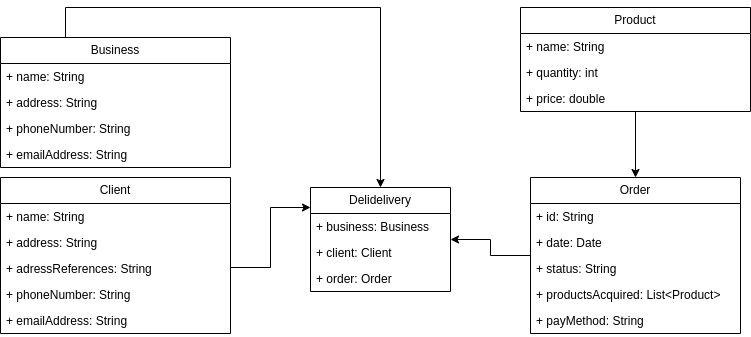

The diagram above was exported from draw.io. Its source (the exported page's mxGraphModel, read from the mxfile embedded in the PNG):
<mxGraphModel dx="1085" dy="443" grid="1" gridSize="10" guides="1" tooltips="1" connect="1" arrows="1" fold="1" page="1" pageScale="1" pageWidth="827" pageHeight="1169" math="0" shadow="0">
  <root>
    <mxCell id="0" />
    <mxCell id="1" parent="0" />
    <mxCell id="Cxl8-WiJPwvby0WfCuEc-9" style="edgeStyle=orthogonalEdgeStyle;rounded=0;orthogonalLoop=1;jettySize=auto;html=1;" edge="1" parent="1" source="ACHH3610T2XIBR90Q_0r-14" target="Cxl8-WiJPwvby0WfCuEc-5">
      <mxGeometry relative="1" as="geometry">
        <Array as="points">
          <mxPoint x="320" y="340" />
          <mxPoint x="320" y="280" />
        </Array>
      </mxGeometry>
    </mxCell>
    <mxCell id="ACHH3610T2XIBR90Q_0r-14" value="Client" style="swimlane;fontStyle=0;childLayout=stackLayout;horizontal=1;startSize=26;fillColor=none;horizontalStack=0;resizeParent=1;resizeParentMax=0;resizeLast=0;collapsible=1;marginBottom=0;whiteSpace=wrap;html=1;" parent="1" vertex="1">
      <mxGeometry x="50" y="250" width="230" height="156" as="geometry" />
    </mxCell>
    <mxCell id="ACHH3610T2XIBR90Q_0r-15" value="+ name: String" style="text;strokeColor=none;fillColor=none;align=left;verticalAlign=top;spacingLeft=4;spacingRight=4;overflow=hidden;rotatable=0;points=[[0,0.5],[1,0.5]];portConstraint=eastwest;whiteSpace=wrap;html=1;" parent="ACHH3610T2XIBR90Q_0r-14" vertex="1">
      <mxGeometry y="26" width="230" height="26" as="geometry" />
    </mxCell>
    <mxCell id="ACHH3610T2XIBR90Q_0r-32" value="+ address: String" style="text;strokeColor=none;fillColor=none;align=left;verticalAlign=top;spacingLeft=4;spacingRight=4;overflow=hidden;rotatable=0;points=[[0,0.5],[1,0.5]];portConstraint=eastwest;whiteSpace=wrap;html=1;" parent="ACHH3610T2XIBR90Q_0r-14" vertex="1">
      <mxGeometry y="52" width="230" height="26" as="geometry" />
    </mxCell>
    <mxCell id="ACHH3610T2XIBR90Q_0r-33" value="+ adressReferences: String" style="text;strokeColor=none;fillColor=none;align=left;verticalAlign=top;spacingLeft=4;spacingRight=4;overflow=hidden;rotatable=0;points=[[0,0.5],[1,0.5]];portConstraint=eastwest;whiteSpace=wrap;html=1;" parent="ACHH3610T2XIBR90Q_0r-14" vertex="1">
      <mxGeometry y="78" width="230" height="26" as="geometry" />
    </mxCell>
    <mxCell id="ACHH3610T2XIBR90Q_0r-38" value="+ phoneNumber: String" style="text;strokeColor=none;fillColor=none;align=left;verticalAlign=top;spacingLeft=4;spacingRight=4;overflow=hidden;rotatable=0;points=[[0,0.5],[1,0.5]];portConstraint=eastwest;whiteSpace=wrap;html=1;" parent="ACHH3610T2XIBR90Q_0r-14" vertex="1">
      <mxGeometry y="104" width="230" height="26" as="geometry" />
    </mxCell>
    <mxCell id="ACHH3610T2XIBR90Q_0r-34" value="+ emailAddress: String" style="text;strokeColor=none;fillColor=none;align=left;verticalAlign=top;spacingLeft=4;spacingRight=4;overflow=hidden;rotatable=0;points=[[0,0.5],[1,0.5]];portConstraint=eastwest;whiteSpace=wrap;html=1;" parent="ACHH3610T2XIBR90Q_0r-14" vertex="1">
      <mxGeometry y="130" width="230" height="26" as="geometry" />
    </mxCell>
    <mxCell id="Cxl8-WiJPwvby0WfCuEc-11" style="edgeStyle=orthogonalEdgeStyle;rounded=0;orthogonalLoop=1;jettySize=auto;html=1;" edge="1" parent="1" source="ACHH3610T2XIBR90Q_0r-21" target="Cxl8-WiJPwvby0WfCuEc-5">
      <mxGeometry relative="1" as="geometry">
        <Array as="points">
          <mxPoint x="115" y="80" />
        </Array>
      </mxGeometry>
    </mxCell>
    <mxCell id="ACHH3610T2XIBR90Q_0r-21" value="Business" style="swimlane;fontStyle=0;childLayout=stackLayout;horizontal=1;startSize=26;fillColor=none;horizontalStack=0;resizeParent=1;resizeParentMax=0;resizeLast=0;collapsible=1;marginBottom=0;whiteSpace=wrap;html=1;" parent="1" vertex="1">
      <mxGeometry x="50" y="110" width="230" height="130" as="geometry" />
    </mxCell>
    <mxCell id="ACHH3610T2XIBR90Q_0r-22" value="+ name: String" style="text;strokeColor=none;fillColor=none;align=left;verticalAlign=top;spacingLeft=4;spacingRight=4;overflow=hidden;rotatable=0;points=[[0,0.5],[1,0.5]];portConstraint=eastwest;whiteSpace=wrap;html=1;" parent="ACHH3610T2XIBR90Q_0r-21" vertex="1">
      <mxGeometry y="26" width="230" height="26" as="geometry" />
    </mxCell>
    <mxCell id="ACHH3610T2XIBR90Q_0r-23" value="+ address: String" style="text;strokeColor=none;fillColor=none;align=left;verticalAlign=top;spacingLeft=4;spacingRight=4;overflow=hidden;rotatable=0;points=[[0,0.5],[1,0.5]];portConstraint=eastwest;whiteSpace=wrap;html=1;" parent="ACHH3610T2XIBR90Q_0r-21" vertex="1">
      <mxGeometry y="52" width="230" height="26" as="geometry" />
    </mxCell>
    <mxCell id="ACHH3610T2XIBR90Q_0r-27" value="+ phoneNumber: String" style="text;strokeColor=none;fillColor=none;align=left;verticalAlign=top;spacingLeft=4;spacingRight=4;overflow=hidden;rotatable=0;points=[[0,0.5],[1,0.5]];portConstraint=eastwest;whiteSpace=wrap;html=1;" parent="ACHH3610T2XIBR90Q_0r-21" vertex="1">
      <mxGeometry y="78" width="230" height="26" as="geometry" />
    </mxCell>
    <mxCell id="ACHH3610T2XIBR90Q_0r-28" value="+ emailAddress: String" style="text;strokeColor=none;fillColor=none;align=left;verticalAlign=top;spacingLeft=4;spacingRight=4;overflow=hidden;rotatable=0;points=[[0,0.5],[1,0.5]];portConstraint=eastwest;whiteSpace=wrap;html=1;" parent="ACHH3610T2XIBR90Q_0r-21" vertex="1">
      <mxGeometry y="104" width="230" height="26" as="geometry" />
    </mxCell>
    <mxCell id="Cxl8-WiJPwvby0WfCuEc-10" style="edgeStyle=orthogonalEdgeStyle;rounded=0;orthogonalLoop=1;jettySize=auto;html=1;" edge="1" parent="1" source="ACHH3610T2XIBR90Q_0r-10" target="1QYqj8N2lclfFA0vN5hg-1">
      <mxGeometry relative="1" as="geometry">
        <mxPoint x="430" y="364" as="targetPoint" />
      </mxGeometry>
    </mxCell>
    <mxCell id="ACHH3610T2XIBR90Q_0r-10" value="Product" style="swimlane;fontStyle=0;childLayout=stackLayout;horizontal=1;startSize=26;fillColor=none;horizontalStack=0;resizeParent=1;resizeParentMax=0;resizeLast=0;collapsible=1;marginBottom=0;whiteSpace=wrap;html=1;" parent="1" vertex="1">
      <mxGeometry x="570" y="80" width="230" height="104" as="geometry" />
    </mxCell>
    <mxCell id="ACHH3610T2XIBR90Q_0r-11" value="+ name: String" style="text;strokeColor=none;fillColor=none;align=left;verticalAlign=top;spacingLeft=4;spacingRight=4;overflow=hidden;rotatable=0;points=[[0,0.5],[1,0.5]];portConstraint=eastwest;whiteSpace=wrap;html=1;" parent="ACHH3610T2XIBR90Q_0r-10" vertex="1">
      <mxGeometry y="26" width="230" height="26" as="geometry" />
    </mxCell>
    <mxCell id="ACHH3610T2XIBR90Q_0r-12" value="+ quantity: int" style="text;strokeColor=none;fillColor=none;align=left;verticalAlign=top;spacingLeft=4;spacingRight=4;overflow=hidden;rotatable=0;points=[[0,0.5],[1,0.5]];portConstraint=eastwest;whiteSpace=wrap;html=1;" parent="ACHH3610T2XIBR90Q_0r-10" vertex="1">
      <mxGeometry y="52" width="230" height="26" as="geometry" />
    </mxCell>
    <mxCell id="ACHH3610T2XIBR90Q_0r-13" value="+ price: double" style="text;strokeColor=none;fillColor=none;align=left;verticalAlign=top;spacingLeft=4;spacingRight=4;overflow=hidden;rotatable=0;points=[[0,0.5],[1,0.5]];portConstraint=eastwest;whiteSpace=wrap;html=1;" parent="ACHH3610T2XIBR90Q_0r-10" vertex="1">
      <mxGeometry y="78" width="230" height="26" as="geometry" />
    </mxCell>
    <mxCell id="Cxl8-WiJPwvby0WfCuEc-12" style="edgeStyle=orthogonalEdgeStyle;rounded=0;orthogonalLoop=1;jettySize=auto;html=1;" edge="1" parent="1" source="1QYqj8N2lclfFA0vN5hg-1" target="Cxl8-WiJPwvby0WfCuEc-5">
      <mxGeometry relative="1" as="geometry">
        <Array as="points" />
      </mxGeometry>
    </mxCell>
    <mxCell id="1QYqj8N2lclfFA0vN5hg-1" value="Order" style="swimlane;fontStyle=0;childLayout=stackLayout;horizontal=1;startSize=26;fillColor=none;horizontalStack=0;resizeParent=1;resizeParentMax=0;resizeLast=0;collapsible=1;marginBottom=0;whiteSpace=wrap;html=1;" parent="1" vertex="1">
      <mxGeometry x="580" y="250" width="210" height="156" as="geometry" />
    </mxCell>
    <mxCell id="1QYqj8N2lclfFA0vN5hg-2" value="+ id: String" style="text;strokeColor=none;fillColor=none;align=left;verticalAlign=top;spacingLeft=4;spacingRight=4;overflow=hidden;rotatable=0;points=[[0,0.5],[1,0.5]];portConstraint=eastwest;whiteSpace=wrap;html=1;" parent="1QYqj8N2lclfFA0vN5hg-1" vertex="1">
      <mxGeometry y="26" width="210" height="26" as="geometry" />
    </mxCell>
    <mxCell id="Cxl8-WiJPwvby0WfCuEc-6" value="+ date: Date" style="text;strokeColor=none;fillColor=none;align=left;verticalAlign=top;spacingLeft=4;spacingRight=4;overflow=hidden;rotatable=0;points=[[0,0.5],[1,0.5]];portConstraint=eastwest;whiteSpace=wrap;html=1;" vertex="1" parent="1QYqj8N2lclfFA0vN5hg-1">
      <mxGeometry y="52" width="210" height="26" as="geometry" />
    </mxCell>
    <mxCell id="1QYqj8N2lclfFA0vN5hg-3" value="+ status: String" style="text;strokeColor=none;fillColor=none;align=left;verticalAlign=top;spacingLeft=4;spacingRight=4;overflow=hidden;rotatable=0;points=[[0,0.5],[1,0.5]];portConstraint=eastwest;whiteSpace=wrap;html=1;" parent="1QYqj8N2lclfFA0vN5hg-1" vertex="1">
      <mxGeometry y="78" width="210" height="26" as="geometry" />
    </mxCell>
    <mxCell id="ACHH3610T2XIBR90Q_0r-37" value="+ productsAcquired: List&amp;lt;Product&amp;gt;" style="text;strokeColor=none;fillColor=none;align=left;verticalAlign=top;spacingLeft=4;spacingRight=4;overflow=hidden;rotatable=0;points=[[0,0.5],[1,0.5]];portConstraint=eastwest;whiteSpace=wrap;html=1;" parent="1QYqj8N2lclfFA0vN5hg-1" vertex="1">
      <mxGeometry y="104" width="210" height="26" as="geometry" />
    </mxCell>
    <mxCell id="ACHH3610T2XIBR90Q_0r-35" value="+ payMethod: String" style="text;strokeColor=none;fillColor=none;align=left;verticalAlign=top;spacingLeft=4;spacingRight=4;overflow=hidden;rotatable=0;points=[[0,0.5],[1,0.5]];portConstraint=eastwest;whiteSpace=wrap;html=1;" parent="1QYqj8N2lclfFA0vN5hg-1" vertex="1">
      <mxGeometry y="130" width="210" height="26" as="geometry" />
    </mxCell>
    <mxCell id="Cxl8-WiJPwvby0WfCuEc-5" value="Delidelivery" style="swimlane;fontStyle=0;childLayout=stackLayout;horizontal=1;startSize=26;fillColor=none;horizontalStack=0;resizeParent=1;resizeParentMax=0;resizeLast=0;collapsible=1;marginBottom=0;whiteSpace=wrap;html=1;" vertex="1" parent="1">
      <mxGeometry x="360" y="260" width="140" height="104" as="geometry" />
    </mxCell>
    <mxCell id="Cxl8-WiJPwvby0WfCuEc-13" value="+ business: Business" style="text;strokeColor=none;fillColor=none;align=left;verticalAlign=top;spacingLeft=4;spacingRight=4;overflow=hidden;rotatable=0;points=[[0,0.5],[1,0.5]];portConstraint=eastwest;whiteSpace=wrap;html=1;" vertex="1" parent="Cxl8-WiJPwvby0WfCuEc-5">
      <mxGeometry y="26" width="140" height="26" as="geometry" />
    </mxCell>
    <mxCell id="Cxl8-WiJPwvby0WfCuEc-15" value="+ client: Client" style="text;strokeColor=none;fillColor=none;align=left;verticalAlign=top;spacingLeft=4;spacingRight=4;overflow=hidden;rotatable=0;points=[[0,0.5],[1,0.5]];portConstraint=eastwest;whiteSpace=wrap;html=1;" vertex="1" parent="Cxl8-WiJPwvby0WfCuEc-5">
      <mxGeometry y="52" width="140" height="26" as="geometry" />
    </mxCell>
    <mxCell id="Cxl8-WiJPwvby0WfCuEc-16" value="+ order: Order" style="text;strokeColor=none;fillColor=none;align=left;verticalAlign=top;spacingLeft=4;spacingRight=4;overflow=hidden;rotatable=0;points=[[0,0.5],[1,0.5]];portConstraint=eastwest;whiteSpace=wrap;html=1;" vertex="1" parent="Cxl8-WiJPwvby0WfCuEc-5">
      <mxGeometry y="78" width="140" height="26" as="geometry" />
    </mxCell>
  </root>
</mxGraphModel>